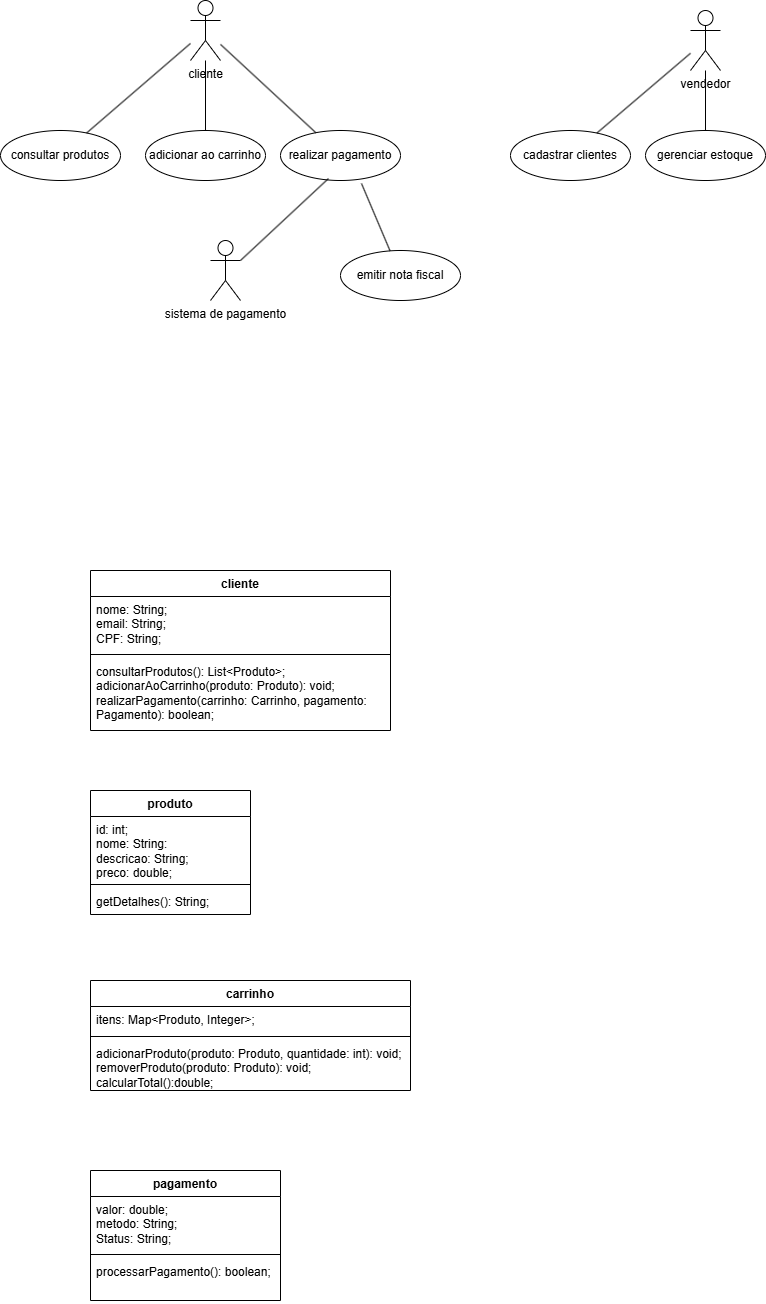

The diagram above was exported from draw.io. Its source (the exported page's mxGraphModel, read from the mxfile embedded in the PNG):
<mxGraphModel dx="1428" dy="785" grid="1" gridSize="10" guides="1" tooltips="1" connect="1" arrows="1" fold="1" page="1" pageScale="1" pageWidth="827" pageHeight="1169" math="0" shadow="0">
  <root>
    <mxCell id="0" />
    <mxCell id="1" parent="0" />
    <mxCell id="MrBkgyKMLO98jHNYprLS-20" value="cliente&lt;div&gt;&lt;br&gt;&lt;/div&gt;" style="shape=umlActor;verticalLabelPosition=bottom;verticalAlign=top;html=1;outlineConnect=0;" vertex="1" parent="1">
      <mxGeometry x="210" y="120" width="30" height="60" as="geometry" />
    </mxCell>
    <mxCell id="MrBkgyKMLO98jHNYprLS-21" value="consultar produtos" style="ellipse;whiteSpace=wrap;html=1;" vertex="1" parent="1">
      <mxGeometry x="20" y="250" width="120" height="50" as="geometry" />
    </mxCell>
    <mxCell id="MrBkgyKMLO98jHNYprLS-22" value="adicionar ao carrinho" style="ellipse;whiteSpace=wrap;html=1;" vertex="1" parent="1">
      <mxGeometry x="165" y="250" width="120" height="50" as="geometry" />
    </mxCell>
    <mxCell id="MrBkgyKMLO98jHNYprLS-23" value="realizar pagamento" style="ellipse;whiteSpace=wrap;html=1;" vertex="1" parent="1">
      <mxGeometry x="300" y="250" width="120" height="50" as="geometry" />
    </mxCell>
    <mxCell id="MrBkgyKMLO98jHNYprLS-24" value="" style="endArrow=none;html=1;rounded=0;" edge="1" parent="1" source="MrBkgyKMLO98jHNYprLS-22" target="MrBkgyKMLO98jHNYprLS-20">
      <mxGeometry width="50" height="50" relative="1" as="geometry">
        <mxPoint x="300" y="410" as="sourcePoint" />
        <mxPoint x="350" y="360" as="targetPoint" />
      </mxGeometry>
    </mxCell>
    <mxCell id="MrBkgyKMLO98jHNYprLS-25" value="" style="endArrow=none;html=1;rounded=0;" edge="1" parent="1" source="MrBkgyKMLO98jHNYprLS-23" target="MrBkgyKMLO98jHNYprLS-20">
      <mxGeometry width="50" height="50" relative="1" as="geometry">
        <mxPoint x="300" y="410" as="sourcePoint" />
        <mxPoint x="350" y="360" as="targetPoint" />
      </mxGeometry>
    </mxCell>
    <mxCell id="MrBkgyKMLO98jHNYprLS-26" value="" style="endArrow=none;html=1;rounded=0;" edge="1" parent="1" source="MrBkgyKMLO98jHNYprLS-21" target="MrBkgyKMLO98jHNYprLS-20">
      <mxGeometry width="50" height="50" relative="1" as="geometry">
        <mxPoint x="300" y="410" as="sourcePoint" />
        <mxPoint x="350" y="360" as="targetPoint" />
      </mxGeometry>
    </mxCell>
    <mxCell id="MrBkgyKMLO98jHNYprLS-27" value="sistema de pagamento" style="shape=umlActor;verticalLabelPosition=bottom;verticalAlign=top;html=1;outlineConnect=0;" vertex="1" parent="1">
      <mxGeometry x="230" y="360" width="30" height="60" as="geometry" />
    </mxCell>
    <mxCell id="MrBkgyKMLO98jHNYprLS-28" value="vendedor" style="shape=umlActor;verticalLabelPosition=bottom;verticalAlign=top;html=1;outlineConnect=0;" vertex="1" parent="1">
      <mxGeometry x="710" y="130" width="30" height="60" as="geometry" />
    </mxCell>
    <mxCell id="MrBkgyKMLO98jHNYprLS-30" value="emitir nota fiscal" style="ellipse;whiteSpace=wrap;html=1;" vertex="1" parent="1">
      <mxGeometry x="360" y="370" width="120" height="50" as="geometry" />
    </mxCell>
    <mxCell id="MrBkgyKMLO98jHNYprLS-31" value="" style="endArrow=none;html=1;rounded=0;entryX=0.675;entryY=1.06;entryDx=0;entryDy=0;entryPerimeter=0;" edge="1" parent="1" source="MrBkgyKMLO98jHNYprLS-30" target="MrBkgyKMLO98jHNYprLS-23">
      <mxGeometry width="50" height="50" relative="1" as="geometry">
        <mxPoint x="300" y="410" as="sourcePoint" />
        <mxPoint x="350" y="360" as="targetPoint" />
      </mxGeometry>
    </mxCell>
    <mxCell id="MrBkgyKMLO98jHNYprLS-32" value="" style="endArrow=none;html=1;rounded=0;entryX=0.4;entryY=0.96;entryDx=0;entryDy=0;entryPerimeter=0;exitX=1;exitY=0.3333333333333333;exitDx=0;exitDy=0;exitPerimeter=0;" edge="1" parent="1" source="MrBkgyKMLO98jHNYprLS-27" target="MrBkgyKMLO98jHNYprLS-23">
      <mxGeometry width="50" height="50" relative="1" as="geometry">
        <mxPoint x="300" y="410" as="sourcePoint" />
        <mxPoint x="350" y="360" as="targetPoint" />
      </mxGeometry>
    </mxCell>
    <mxCell id="MrBkgyKMLO98jHNYprLS-33" value="gerenciar estoque" style="ellipse;whiteSpace=wrap;html=1;" vertex="1" parent="1">
      <mxGeometry x="665" y="250" width="120" height="50" as="geometry" />
    </mxCell>
    <mxCell id="MrBkgyKMLO98jHNYprLS-34" value="" style="endArrow=none;html=1;rounded=0;" edge="1" parent="1" source="MrBkgyKMLO98jHNYprLS-33" target="MrBkgyKMLO98jHNYprLS-28">
      <mxGeometry width="50" height="50" relative="1" as="geometry">
        <mxPoint x="390" y="410" as="sourcePoint" />
        <mxPoint x="440" y="360" as="targetPoint" />
      </mxGeometry>
    </mxCell>
    <mxCell id="MrBkgyKMLO98jHNYprLS-35" value="cadastrar clientes" style="ellipse;whiteSpace=wrap;html=1;" vertex="1" parent="1">
      <mxGeometry x="530" y="250" width="120" height="50" as="geometry" />
    </mxCell>
    <mxCell id="MrBkgyKMLO98jHNYprLS-36" value="" style="endArrow=none;html=1;rounded=0;" edge="1" parent="1" source="MrBkgyKMLO98jHNYprLS-35" target="MrBkgyKMLO98jHNYprLS-28">
      <mxGeometry width="50" height="50" relative="1" as="geometry">
        <mxPoint x="390" y="410" as="sourcePoint" />
        <mxPoint x="440" y="360" as="targetPoint" />
      </mxGeometry>
    </mxCell>
    <mxCell id="MrBkgyKMLO98jHNYprLS-40" value="cliente" style="swimlane;fontStyle=1;align=center;verticalAlign=top;childLayout=stackLayout;horizontal=1;startSize=26;horizontalStack=0;resizeParent=1;resizeParentMax=0;resizeLast=0;collapsible=1;marginBottom=0;whiteSpace=wrap;html=1;" vertex="1" parent="1">
      <mxGeometry x="110" y="690" width="300" height="160" as="geometry" />
    </mxCell>
    <mxCell id="MrBkgyKMLO98jHNYprLS-41" value="nome: String;&lt;div&gt;email: String;&lt;/div&gt;&lt;div&gt;CPF: String;&lt;/div&gt;&lt;div&gt;&lt;br&gt;&lt;/div&gt;" style="text;strokeColor=none;fillColor=none;align=left;verticalAlign=top;spacingLeft=4;spacingRight=4;overflow=hidden;rotatable=0;points=[[0,0.5],[1,0.5]];portConstraint=eastwest;whiteSpace=wrap;html=1;" vertex="1" parent="MrBkgyKMLO98jHNYprLS-40">
      <mxGeometry y="26" width="300" height="54" as="geometry" />
    </mxCell>
    <mxCell id="MrBkgyKMLO98jHNYprLS-42" value="" style="line;strokeWidth=1;fillColor=none;align=left;verticalAlign=middle;spacingTop=-1;spacingLeft=3;spacingRight=3;rotatable=0;labelPosition=right;points=[];portConstraint=eastwest;strokeColor=inherit;" vertex="1" parent="MrBkgyKMLO98jHNYprLS-40">
      <mxGeometry y="80" width="300" height="8" as="geometry" />
    </mxCell>
    <mxCell id="MrBkgyKMLO98jHNYprLS-43" value="&lt;div&gt;&lt;div&gt;consultarProdutos(): List&amp;lt;Produto&amp;gt;;&lt;div&gt;adicionarAoCarrinho(produto: Produto): void;&lt;/div&gt;&lt;/div&gt;&lt;/div&gt;&lt;div&gt;realizarPagamento(carrinho: Carrinho, pagamento: Pagamento): boolean;&lt;/div&gt;" style="text;strokeColor=none;fillColor=none;align=left;verticalAlign=top;spacingLeft=4;spacingRight=4;overflow=hidden;rotatable=0;points=[[0,0.5],[1,0.5]];portConstraint=eastwest;whiteSpace=wrap;html=1;" vertex="1" parent="MrBkgyKMLO98jHNYprLS-40">
      <mxGeometry y="88" width="300" height="72" as="geometry" />
    </mxCell>
    <mxCell id="MrBkgyKMLO98jHNYprLS-49" value="produto" style="swimlane;fontStyle=1;align=center;verticalAlign=top;childLayout=stackLayout;horizontal=1;startSize=26;horizontalStack=0;resizeParent=1;resizeParentMax=0;resizeLast=0;collapsible=1;marginBottom=0;whiteSpace=wrap;html=1;" vertex="1" parent="1">
      <mxGeometry x="110" y="910" width="160" height="124" as="geometry" />
    </mxCell>
    <mxCell id="MrBkgyKMLO98jHNYprLS-50" value="id: int;&lt;div&gt;nome: String:&lt;/div&gt;&lt;div&gt;descricao: String;&lt;/div&gt;&lt;div&gt;preco: double;&lt;/div&gt;" style="text;strokeColor=none;fillColor=none;align=left;verticalAlign=top;spacingLeft=4;spacingRight=4;overflow=hidden;rotatable=0;points=[[0,0.5],[1,0.5]];portConstraint=eastwest;whiteSpace=wrap;html=1;" vertex="1" parent="MrBkgyKMLO98jHNYprLS-49">
      <mxGeometry y="26" width="160" height="64" as="geometry" />
    </mxCell>
    <mxCell id="MrBkgyKMLO98jHNYprLS-51" value="" style="line;strokeWidth=1;fillColor=none;align=left;verticalAlign=middle;spacingTop=-1;spacingLeft=3;spacingRight=3;rotatable=0;labelPosition=right;points=[];portConstraint=eastwest;strokeColor=inherit;" vertex="1" parent="MrBkgyKMLO98jHNYprLS-49">
      <mxGeometry y="90" width="160" height="8" as="geometry" />
    </mxCell>
    <mxCell id="MrBkgyKMLO98jHNYprLS-52" value="getDetalhes(): String;" style="text;strokeColor=none;fillColor=none;align=left;verticalAlign=top;spacingLeft=4;spacingRight=4;overflow=hidden;rotatable=0;points=[[0,0.5],[1,0.5]];portConstraint=eastwest;whiteSpace=wrap;html=1;" vertex="1" parent="MrBkgyKMLO98jHNYprLS-49">
      <mxGeometry y="98" width="160" height="26" as="geometry" />
    </mxCell>
    <mxCell id="MrBkgyKMLO98jHNYprLS-53" value="carrinho" style="swimlane;fontStyle=1;align=center;verticalAlign=top;childLayout=stackLayout;horizontal=1;startSize=26;horizontalStack=0;resizeParent=1;resizeParentMax=0;resizeLast=0;collapsible=1;marginBottom=0;whiteSpace=wrap;html=1;" vertex="1" parent="1">
      <mxGeometry x="110" y="1100" width="320" height="110" as="geometry" />
    </mxCell>
    <mxCell id="MrBkgyKMLO98jHNYprLS-54" value="itens: Map&amp;lt;Produto, Integer&amp;gt;;" style="text;strokeColor=none;fillColor=none;align=left;verticalAlign=top;spacingLeft=4;spacingRight=4;overflow=hidden;rotatable=0;points=[[0,0.5],[1,0.5]];portConstraint=eastwest;whiteSpace=wrap;html=1;" vertex="1" parent="MrBkgyKMLO98jHNYprLS-53">
      <mxGeometry y="26" width="320" height="26" as="geometry" />
    </mxCell>
    <mxCell id="MrBkgyKMLO98jHNYprLS-55" value="" style="line;strokeWidth=1;fillColor=none;align=left;verticalAlign=middle;spacingTop=-1;spacingLeft=3;spacingRight=3;rotatable=0;labelPosition=right;points=[];portConstraint=eastwest;strokeColor=inherit;" vertex="1" parent="MrBkgyKMLO98jHNYprLS-53">
      <mxGeometry y="52" width="320" height="8" as="geometry" />
    </mxCell>
    <mxCell id="MrBkgyKMLO98jHNYprLS-56" value="adicionarProduto(produto: Produto, quantidade: int): void;&lt;div&gt;removerProduto(produto: Produto): void;&lt;/div&gt;&lt;div&gt;calcularTotal():double;&lt;/div&gt;" style="text;strokeColor=none;fillColor=none;align=left;verticalAlign=top;spacingLeft=4;spacingRight=4;overflow=hidden;rotatable=0;points=[[0,0.5],[1,0.5]];portConstraint=eastwest;whiteSpace=wrap;html=1;" vertex="1" parent="MrBkgyKMLO98jHNYprLS-53">
      <mxGeometry y="60" width="320" height="50" as="geometry" />
    </mxCell>
    <mxCell id="MrBkgyKMLO98jHNYprLS-61" value="pagamento" style="swimlane;fontStyle=1;align=center;verticalAlign=top;childLayout=stackLayout;horizontal=1;startSize=26;horizontalStack=0;resizeParent=1;resizeParentMax=0;resizeLast=0;collapsible=1;marginBottom=0;whiteSpace=wrap;html=1;" vertex="1" parent="1">
      <mxGeometry x="110" y="1290" width="190" height="130" as="geometry" />
    </mxCell>
    <mxCell id="MrBkgyKMLO98jHNYprLS-62" value="valor: double;&lt;div&gt;metodo: String;&lt;/div&gt;&lt;div&gt;Status: String;&lt;/div&gt;" style="text;strokeColor=none;fillColor=none;align=left;verticalAlign=top;spacingLeft=4;spacingRight=4;overflow=hidden;rotatable=0;points=[[0,0.5],[1,0.5]];portConstraint=eastwest;whiteSpace=wrap;html=1;" vertex="1" parent="MrBkgyKMLO98jHNYprLS-61">
      <mxGeometry y="26" width="190" height="54" as="geometry" />
    </mxCell>
    <mxCell id="MrBkgyKMLO98jHNYprLS-63" value="" style="line;strokeWidth=1;fillColor=none;align=left;verticalAlign=middle;spacingTop=-1;spacingLeft=3;spacingRight=3;rotatable=0;labelPosition=right;points=[];portConstraint=eastwest;strokeColor=inherit;" vertex="1" parent="MrBkgyKMLO98jHNYprLS-61">
      <mxGeometry y="80" width="190" height="8" as="geometry" />
    </mxCell>
    <mxCell id="MrBkgyKMLO98jHNYprLS-64" value="processarPagamento(): boolean;" style="text;strokeColor=none;fillColor=none;align=left;verticalAlign=top;spacingLeft=4;spacingRight=4;overflow=hidden;rotatable=0;points=[[0,0.5],[1,0.5]];portConstraint=eastwest;whiteSpace=wrap;html=1;" vertex="1" parent="MrBkgyKMLO98jHNYprLS-61">
      <mxGeometry y="88" width="190" height="42" as="geometry" />
    </mxCell>
  </root>
</mxGraphModel>